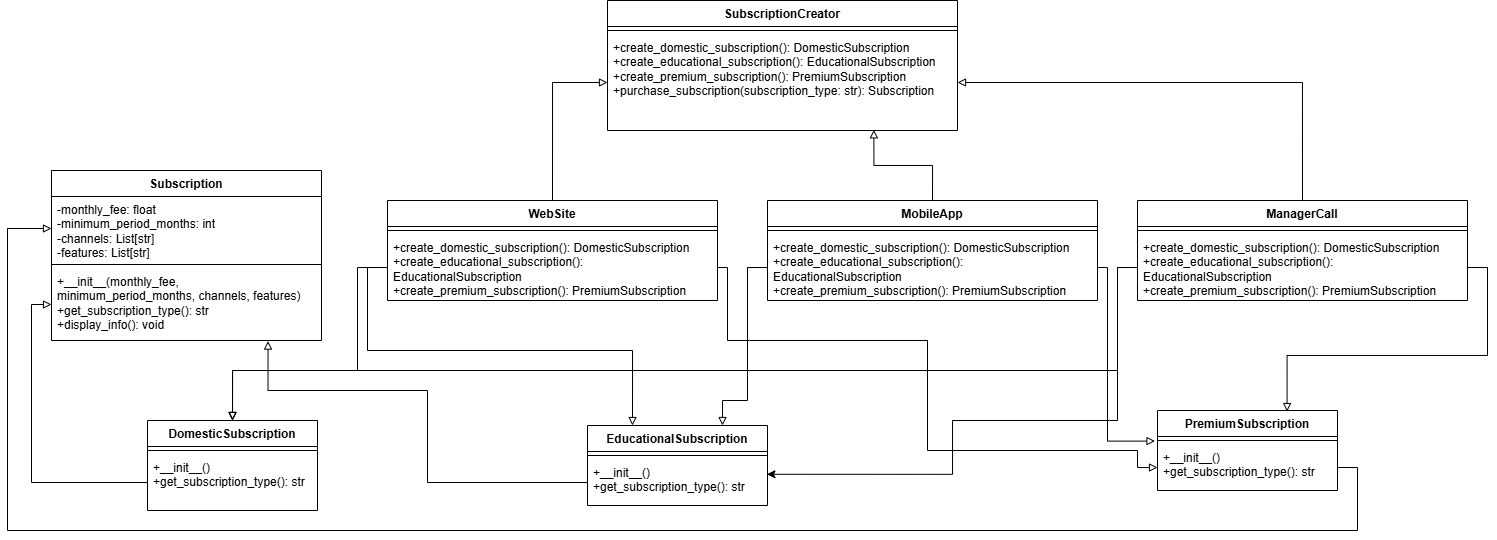

The diagram above was exported from draw.io. Its source (the exported page's mxGraphModel, read from the mxfile embedded in the PNG):
<mxGraphModel dx="1240" dy="1852" grid="1" gridSize="10" guides="1" tooltips="1" connect="1" arrows="1" fold="1" page="1" pageScale="1" pageWidth="827" pageHeight="1169" math="0" shadow="0">
  <root>
    <mxCell id="0" />
    <mxCell id="1" parent="0" />
    <mxCell id="b5cJKOhMKJ527UlvcyGA-7" value="Subscription" style="swimlane;fontStyle=1;align=center;verticalAlign=top;childLayout=stackLayout;horizontal=1;startSize=26;horizontalStack=0;resizeParent=1;resizeParentMax=0;resizeLast=0;collapsible=1;marginBottom=0;whiteSpace=wrap;html=1;" vertex="1" parent="1">
      <mxGeometry x="414" y="-20" width="270" height="170" as="geometry" />
    </mxCell>
    <mxCell id="b5cJKOhMKJ527UlvcyGA-8" value="-monthly_fee: float&lt;div&gt;-minimum_period_months: int&lt;/div&gt;&lt;div&gt;-channels: List[str]&lt;/div&gt;&lt;div&gt;-features: List[str]&lt;/div&gt;" style="text;strokeColor=none;fillColor=none;align=left;verticalAlign=top;spacingLeft=4;spacingRight=4;overflow=hidden;rotatable=0;points=[[0,0.5],[1,0.5]];portConstraint=eastwest;whiteSpace=wrap;html=1;" vertex="1" parent="b5cJKOhMKJ527UlvcyGA-7">
      <mxGeometry y="26" width="270" height="64" as="geometry" />
    </mxCell>
    <mxCell id="b5cJKOhMKJ527UlvcyGA-9" value="" style="line;strokeWidth=1;fillColor=none;align=left;verticalAlign=middle;spacingTop=-1;spacingLeft=3;spacingRight=3;rotatable=0;labelPosition=right;points=[];portConstraint=eastwest;strokeColor=inherit;" vertex="1" parent="b5cJKOhMKJ527UlvcyGA-7">
      <mxGeometry y="90" width="270" height="8" as="geometry" />
    </mxCell>
    <mxCell id="b5cJKOhMKJ527UlvcyGA-10" value="+__init__(monthly_fee, minimum_period_months, channels, features)&lt;div&gt;+get_subscription_type(): str&lt;/div&gt;&lt;div&gt;+display_info(): void&lt;/div&gt;" style="text;strokeColor=none;fillColor=none;align=left;verticalAlign=top;spacingLeft=4;spacingRight=4;overflow=hidden;rotatable=0;points=[[0,0.5],[1,0.5]];portConstraint=eastwest;whiteSpace=wrap;html=1;" vertex="1" parent="b5cJKOhMKJ527UlvcyGA-7">
      <mxGeometry y="98" width="270" height="72" as="geometry" />
    </mxCell>
    <mxCell id="b5cJKOhMKJ527UlvcyGA-11" value="DomesticSubscription" style="swimlane;fontStyle=1;align=center;verticalAlign=top;childLayout=stackLayout;horizontal=1;startSize=26;horizontalStack=0;resizeParent=1;resizeParentMax=0;resizeLast=0;collapsible=1;marginBottom=0;whiteSpace=wrap;html=1;" vertex="1" parent="1">
      <mxGeometry x="510" y="230" width="170" height="90" as="geometry" />
    </mxCell>
    <mxCell id="b5cJKOhMKJ527UlvcyGA-13" value="" style="line;strokeWidth=1;fillColor=none;align=left;verticalAlign=middle;spacingTop=-1;spacingLeft=3;spacingRight=3;rotatable=0;labelPosition=right;points=[];portConstraint=eastwest;strokeColor=inherit;" vertex="1" parent="b5cJKOhMKJ527UlvcyGA-11">
      <mxGeometry y="26" width="170" height="8" as="geometry" />
    </mxCell>
    <mxCell id="b5cJKOhMKJ527UlvcyGA-14" value="+__init__()&lt;br&gt;+get_subscription_type(): str" style="text;strokeColor=none;fillColor=none;align=left;verticalAlign=top;spacingLeft=4;spacingRight=4;overflow=hidden;rotatable=0;points=[[0,0.5],[1,0.5]];portConstraint=eastwest;whiteSpace=wrap;html=1;" vertex="1" parent="b5cJKOhMKJ527UlvcyGA-11">
      <mxGeometry y="34" width="170" height="56" as="geometry" />
    </mxCell>
    <mxCell id="b5cJKOhMKJ527UlvcyGA-49" style="edgeStyle=orthogonalEdgeStyle;rounded=0;orthogonalLoop=1;jettySize=auto;html=1;exitX=0.5;exitY=0;exitDx=0;exitDy=0;entryX=0;entryY=0.5;entryDx=0;entryDy=0;endArrow=block;endFill=0;" edge="1" parent="1" source="b5cJKOhMKJ527UlvcyGA-18" target="b5cJKOhMKJ527UlvcyGA-36">
      <mxGeometry relative="1" as="geometry" />
    </mxCell>
    <mxCell id="b5cJKOhMKJ527UlvcyGA-18" value="WebSite" style="swimlane;fontStyle=1;align=center;verticalAlign=top;childLayout=stackLayout;horizontal=1;startSize=26;horizontalStack=0;resizeParent=1;resizeParentMax=0;resizeLast=0;collapsible=1;marginBottom=0;whiteSpace=wrap;html=1;" vertex="1" parent="1">
      <mxGeometry x="750" y="10" width="330" height="100" as="geometry" />
    </mxCell>
    <mxCell id="b5cJKOhMKJ527UlvcyGA-19" value="" style="line;strokeWidth=1;fillColor=none;align=left;verticalAlign=middle;spacingTop=-1;spacingLeft=3;spacingRight=3;rotatable=0;labelPosition=right;points=[];portConstraint=eastwest;strokeColor=inherit;" vertex="1" parent="b5cJKOhMKJ527UlvcyGA-18">
      <mxGeometry y="26" width="330" height="8" as="geometry" />
    </mxCell>
    <mxCell id="b5cJKOhMKJ527UlvcyGA-20" value="+create_domestic_subscription(): DomesticSubscription&lt;div&gt;+create_educational_subscription(): EducationalSubscription&lt;/div&gt;&lt;div&gt;+create_premium_subscription(): PremiumSubscription&lt;/div&gt;" style="text;strokeColor=none;fillColor=none;align=left;verticalAlign=top;spacingLeft=4;spacingRight=4;overflow=hidden;rotatable=0;points=[[0,0.5],[1,0.5]];portConstraint=eastwest;whiteSpace=wrap;html=1;" vertex="1" parent="b5cJKOhMKJ527UlvcyGA-18">
      <mxGeometry y="34" width="330" height="66" as="geometry" />
    </mxCell>
    <mxCell id="b5cJKOhMKJ527UlvcyGA-21" value="EducationalSubscription" style="swimlane;fontStyle=1;align=center;verticalAlign=top;childLayout=stackLayout;horizontal=1;startSize=26;horizontalStack=0;resizeParent=1;resizeParentMax=0;resizeLast=0;collapsible=1;marginBottom=0;whiteSpace=wrap;html=1;" vertex="1" parent="1">
      <mxGeometry x="950" y="235" width="180" height="80" as="geometry" />
    </mxCell>
    <mxCell id="b5cJKOhMKJ527UlvcyGA-23" value="" style="line;strokeWidth=1;fillColor=none;align=left;verticalAlign=middle;spacingTop=-1;spacingLeft=3;spacingRight=3;rotatable=0;labelPosition=right;points=[];portConstraint=eastwest;strokeColor=inherit;" vertex="1" parent="b5cJKOhMKJ527UlvcyGA-21">
      <mxGeometry y="26" width="180" height="8" as="geometry" />
    </mxCell>
    <mxCell id="b5cJKOhMKJ527UlvcyGA-24" value="+__init__()&lt;div&gt;+get_subscription_type(): str&lt;/div&gt;" style="text;strokeColor=none;fillColor=none;align=left;verticalAlign=top;spacingLeft=4;spacingRight=4;overflow=hidden;rotatable=0;points=[[0,0.5],[1,0.5]];portConstraint=eastwest;whiteSpace=wrap;html=1;" vertex="1" parent="b5cJKOhMKJ527UlvcyGA-21">
      <mxGeometry y="34" width="180" height="46" as="geometry" />
    </mxCell>
    <mxCell id="b5cJKOhMKJ527UlvcyGA-51" style="edgeStyle=orthogonalEdgeStyle;rounded=0;orthogonalLoop=1;jettySize=auto;html=1;exitX=0.5;exitY=0;exitDx=0;exitDy=0;entryX=1;entryY=0.5;entryDx=0;entryDy=0;endArrow=block;endFill=0;" edge="1" parent="1" source="b5cJKOhMKJ527UlvcyGA-28" target="b5cJKOhMKJ527UlvcyGA-36">
      <mxGeometry relative="1" as="geometry" />
    </mxCell>
    <mxCell id="b5cJKOhMKJ527UlvcyGA-28" value="ManagerCall" style="swimlane;fontStyle=1;align=center;verticalAlign=top;childLayout=stackLayout;horizontal=1;startSize=26;horizontalStack=0;resizeParent=1;resizeParentMax=0;resizeLast=0;collapsible=1;marginBottom=0;whiteSpace=wrap;html=1;" vertex="1" parent="1">
      <mxGeometry x="1500" y="10" width="330" height="100" as="geometry" />
    </mxCell>
    <mxCell id="b5cJKOhMKJ527UlvcyGA-29" value="" style="line;strokeWidth=1;fillColor=none;align=left;verticalAlign=middle;spacingTop=-1;spacingLeft=3;spacingRight=3;rotatable=0;labelPosition=right;points=[];portConstraint=eastwest;strokeColor=inherit;" vertex="1" parent="b5cJKOhMKJ527UlvcyGA-28">
      <mxGeometry y="26" width="330" height="8" as="geometry" />
    </mxCell>
    <mxCell id="b5cJKOhMKJ527UlvcyGA-30" value="+create_domestic_subscription(): DomesticSubscription&lt;div&gt;+create_educational_subscription(): EducationalSubscription&lt;/div&gt;&lt;div&gt;+create_premium_subscription(): PremiumSubscription&lt;/div&gt;" style="text;strokeColor=none;fillColor=none;align=left;verticalAlign=top;spacingLeft=4;spacingRight=4;overflow=hidden;rotatable=0;points=[[0,0.5],[1,0.5]];portConstraint=eastwest;whiteSpace=wrap;html=1;" vertex="1" parent="b5cJKOhMKJ527UlvcyGA-28">
      <mxGeometry y="34" width="330" height="66" as="geometry" />
    </mxCell>
    <mxCell id="b5cJKOhMKJ527UlvcyGA-31" value="PremiumSubscription" style="swimlane;fontStyle=1;align=center;verticalAlign=top;childLayout=stackLayout;horizontal=1;startSize=26;horizontalStack=0;resizeParent=1;resizeParentMax=0;resizeLast=0;collapsible=1;marginBottom=0;whiteSpace=wrap;html=1;" vertex="1" parent="1">
      <mxGeometry x="1520" y="220" width="180" height="80" as="geometry" />
    </mxCell>
    <mxCell id="b5cJKOhMKJ527UlvcyGA-32" value="" style="line;strokeWidth=1;fillColor=none;align=left;verticalAlign=middle;spacingTop=-1;spacingLeft=3;spacingRight=3;rotatable=0;labelPosition=right;points=[];portConstraint=eastwest;strokeColor=inherit;" vertex="1" parent="b5cJKOhMKJ527UlvcyGA-31">
      <mxGeometry y="26" width="180" height="8" as="geometry" />
    </mxCell>
    <mxCell id="b5cJKOhMKJ527UlvcyGA-33" value="+__init__()&lt;div&gt;+get_subscription_type(): str&lt;/div&gt;" style="text;strokeColor=none;fillColor=none;align=left;verticalAlign=top;spacingLeft=4;spacingRight=4;overflow=hidden;rotatable=0;points=[[0,0.5],[1,0.5]];portConstraint=eastwest;whiteSpace=wrap;html=1;" vertex="1" parent="b5cJKOhMKJ527UlvcyGA-31">
      <mxGeometry y="34" width="180" height="46" as="geometry" />
    </mxCell>
    <mxCell id="b5cJKOhMKJ527UlvcyGA-34" value="SubscriptionCreator" style="swimlane;fontStyle=1;align=center;verticalAlign=top;childLayout=stackLayout;horizontal=1;startSize=26;horizontalStack=0;resizeParent=1;resizeParentMax=0;resizeLast=0;collapsible=1;marginBottom=0;whiteSpace=wrap;html=1;" vertex="1" parent="1">
      <mxGeometry x="970" y="-190" width="350" height="130" as="geometry" />
    </mxCell>
    <mxCell id="b5cJKOhMKJ527UlvcyGA-35" value="" style="line;strokeWidth=1;fillColor=none;align=left;verticalAlign=middle;spacingTop=-1;spacingLeft=3;spacingRight=3;rotatable=0;labelPosition=right;points=[];portConstraint=eastwest;strokeColor=inherit;" vertex="1" parent="b5cJKOhMKJ527UlvcyGA-34">
      <mxGeometry y="26" width="350" height="8" as="geometry" />
    </mxCell>
    <mxCell id="b5cJKOhMKJ527UlvcyGA-36" value="+create_domestic_subscription(): DomesticSubscription&lt;div&gt;+create_educational_subscription(): EducationalSubscription&lt;/div&gt;&lt;div&gt;+create_premium_subscription(): PremiumSubscription&lt;br&gt;+purchase_subscription(subscription_type: str): Subscription&lt;/div&gt;" style="text;strokeColor=none;fillColor=none;align=left;verticalAlign=top;spacingLeft=4;spacingRight=4;overflow=hidden;rotatable=0;points=[[0,0.5],[1,0.5]];portConstraint=eastwest;whiteSpace=wrap;html=1;" vertex="1" parent="b5cJKOhMKJ527UlvcyGA-34">
      <mxGeometry y="34" width="350" height="96" as="geometry" />
    </mxCell>
    <mxCell id="b5cJKOhMKJ527UlvcyGA-37" value="MobileApp" style="swimlane;fontStyle=1;align=center;verticalAlign=top;childLayout=stackLayout;horizontal=1;startSize=26;horizontalStack=0;resizeParent=1;resizeParentMax=0;resizeLast=0;collapsible=1;marginBottom=0;whiteSpace=wrap;html=1;" vertex="1" parent="1">
      <mxGeometry x="1130" y="10" width="330" height="100" as="geometry" />
    </mxCell>
    <mxCell id="b5cJKOhMKJ527UlvcyGA-38" value="" style="line;strokeWidth=1;fillColor=none;align=left;verticalAlign=middle;spacingTop=-1;spacingLeft=3;spacingRight=3;rotatable=0;labelPosition=right;points=[];portConstraint=eastwest;strokeColor=inherit;" vertex="1" parent="b5cJKOhMKJ527UlvcyGA-37">
      <mxGeometry y="26" width="330" height="8" as="geometry" />
    </mxCell>
    <mxCell id="b5cJKOhMKJ527UlvcyGA-39" value="+create_domestic_subscription(): DomesticSubscription&lt;div&gt;+create_educational_subscription(): EducationalSubscription&lt;/div&gt;&lt;div&gt;+create_premium_subscription(): PremiumSubscription&lt;/div&gt;" style="text;strokeColor=none;fillColor=none;align=left;verticalAlign=top;spacingLeft=4;spacingRight=4;overflow=hidden;rotatable=0;points=[[0,0.5],[1,0.5]];portConstraint=eastwest;whiteSpace=wrap;html=1;" vertex="1" parent="b5cJKOhMKJ527UlvcyGA-37">
      <mxGeometry y="34" width="330" height="66" as="geometry" />
    </mxCell>
    <mxCell id="b5cJKOhMKJ527UlvcyGA-40" style="edgeStyle=orthogonalEdgeStyle;rounded=0;orthogonalLoop=1;jettySize=auto;html=1;exitX=0;exitY=0.5;exitDx=0;exitDy=0;entryX=0.5;entryY=0;entryDx=0;entryDy=0;endArrow=block;endFill=0;" edge="1" parent="1" source="b5cJKOhMKJ527UlvcyGA-20" target="b5cJKOhMKJ527UlvcyGA-11">
      <mxGeometry relative="1" as="geometry">
        <Array as="points">
          <mxPoint x="720" y="77" />
          <mxPoint x="720" y="180" />
          <mxPoint x="595" y="180" />
        </Array>
      </mxGeometry>
    </mxCell>
    <mxCell id="b5cJKOhMKJ527UlvcyGA-41" style="edgeStyle=orthogonalEdgeStyle;rounded=0;orthogonalLoop=1;jettySize=auto;html=1;exitX=0;exitY=0.5;exitDx=0;exitDy=0;entryX=0.5;entryY=0;entryDx=0;entryDy=0;endArrow=block;endFill=0;" edge="1" parent="1" source="b5cJKOhMKJ527UlvcyGA-39" target="b5cJKOhMKJ527UlvcyGA-11">
      <mxGeometry relative="1" as="geometry">
        <Array as="points">
          <mxPoint x="1110" y="77" />
          <mxPoint x="1110" y="180" />
          <mxPoint x="595" y="180" />
        </Array>
      </mxGeometry>
    </mxCell>
    <mxCell id="b5cJKOhMKJ527UlvcyGA-42" style="edgeStyle=orthogonalEdgeStyle;rounded=0;orthogonalLoop=1;jettySize=auto;html=1;exitX=0;exitY=0.5;exitDx=0;exitDy=0;entryX=0.5;entryY=0;entryDx=0;entryDy=0;endArrow=block;endFill=0;" edge="1" parent="1" source="b5cJKOhMKJ527UlvcyGA-30" target="b5cJKOhMKJ527UlvcyGA-11">
      <mxGeometry relative="1" as="geometry">
        <Array as="points">
          <mxPoint x="1480" y="77" />
          <mxPoint x="1480" y="180" />
          <mxPoint x="595" y="180" />
        </Array>
      </mxGeometry>
    </mxCell>
    <mxCell id="b5cJKOhMKJ527UlvcyGA-43" style="edgeStyle=orthogonalEdgeStyle;rounded=0;orthogonalLoop=1;jettySize=auto;html=1;exitX=0;exitY=0.5;exitDx=0;exitDy=0;entryX=0;entryY=0.5;entryDx=0;entryDy=0;endArrow=block;endFill=0;" edge="1" parent="1" source="b5cJKOhMKJ527UlvcyGA-14" target="b5cJKOhMKJ527UlvcyGA-10">
      <mxGeometry relative="1" as="geometry" />
    </mxCell>
    <mxCell id="b5cJKOhMKJ527UlvcyGA-44" style="edgeStyle=orthogonalEdgeStyle;rounded=0;orthogonalLoop=1;jettySize=auto;html=1;exitX=0;exitY=0.5;exitDx=0;exitDy=0;entryX=0.997;entryY=0.321;entryDx=0;entryDy=0;entryPerimeter=0;" edge="1" parent="1" source="b5cJKOhMKJ527UlvcyGA-30" target="b5cJKOhMKJ527UlvcyGA-24">
      <mxGeometry relative="1" as="geometry">
        <Array as="points">
          <mxPoint x="1480" y="77" />
          <mxPoint x="1480" y="230" />
          <mxPoint x="1315" y="230" />
          <mxPoint x="1315" y="284" />
        </Array>
      </mxGeometry>
    </mxCell>
    <mxCell id="b5cJKOhMKJ527UlvcyGA-46" style="edgeStyle=orthogonalEdgeStyle;rounded=0;orthogonalLoop=1;jettySize=auto;html=1;exitX=0;exitY=0.5;exitDx=0;exitDy=0;entryX=0.75;entryY=0;entryDx=0;entryDy=0;endArrow=block;endFill=0;" edge="1" parent="1" source="b5cJKOhMKJ527UlvcyGA-39" target="b5cJKOhMKJ527UlvcyGA-21">
      <mxGeometry relative="1" as="geometry">
        <Array as="points">
          <mxPoint x="1110" y="77" />
          <mxPoint x="1110" y="210" />
          <mxPoint x="1085" y="210" />
        </Array>
      </mxGeometry>
    </mxCell>
    <mxCell id="b5cJKOhMKJ527UlvcyGA-47" style="edgeStyle=orthogonalEdgeStyle;rounded=0;orthogonalLoop=1;jettySize=auto;html=1;exitX=0;exitY=0.5;exitDx=0;exitDy=0;entryX=0.25;entryY=0;entryDx=0;entryDy=0;endArrow=block;endFill=0;" edge="1" parent="1" source="b5cJKOhMKJ527UlvcyGA-20" target="b5cJKOhMKJ527UlvcyGA-21">
      <mxGeometry relative="1" as="geometry">
        <Array as="points">
          <mxPoint x="730" y="77" />
          <mxPoint x="730" y="160" />
          <mxPoint x="995" y="160" />
        </Array>
      </mxGeometry>
    </mxCell>
    <mxCell id="b5cJKOhMKJ527UlvcyGA-48" style="edgeStyle=orthogonalEdgeStyle;rounded=0;orthogonalLoop=1;jettySize=auto;html=1;exitX=0;exitY=0.5;exitDx=0;exitDy=0;entryX=0.802;entryY=1.008;entryDx=0;entryDy=0;entryPerimeter=0;endArrow=block;endFill=0;" edge="1" parent="1" source="b5cJKOhMKJ527UlvcyGA-24" target="b5cJKOhMKJ527UlvcyGA-10">
      <mxGeometry relative="1" as="geometry">
        <Array as="points">
          <mxPoint x="790" y="292" />
          <mxPoint x="790" y="200" />
          <mxPoint x="631" y="200" />
        </Array>
      </mxGeometry>
    </mxCell>
    <mxCell id="b5cJKOhMKJ527UlvcyGA-50" style="edgeStyle=orthogonalEdgeStyle;rounded=0;orthogonalLoop=1;jettySize=auto;html=1;exitX=0.5;exitY=0;exitDx=0;exitDy=0;entryX=0.761;entryY=0.993;entryDx=0;entryDy=0;entryPerimeter=0;endArrow=block;endFill=0;" edge="1" parent="1" source="b5cJKOhMKJ527UlvcyGA-37" target="b5cJKOhMKJ527UlvcyGA-36">
      <mxGeometry relative="1" as="geometry" />
    </mxCell>
    <mxCell id="b5cJKOhMKJ527UlvcyGA-52" style="edgeStyle=orthogonalEdgeStyle;rounded=0;orthogonalLoop=1;jettySize=auto;html=1;exitX=1;exitY=0.5;exitDx=0;exitDy=0;entryX=0;entryY=0.5;entryDx=0;entryDy=0;endArrow=block;endFill=0;" edge="1" parent="1" source="b5cJKOhMKJ527UlvcyGA-20" target="b5cJKOhMKJ527UlvcyGA-33">
      <mxGeometry relative="1" as="geometry">
        <Array as="points">
          <mxPoint x="1090" y="77" />
          <mxPoint x="1090" y="150" />
          <mxPoint x="1290" y="150" />
          <mxPoint x="1290" y="260" />
          <mxPoint x="1500" y="260" />
          <mxPoint x="1500" y="277" />
        </Array>
      </mxGeometry>
    </mxCell>
    <mxCell id="b5cJKOhMKJ527UlvcyGA-53" style="edgeStyle=orthogonalEdgeStyle;rounded=0;orthogonalLoop=1;jettySize=auto;html=1;exitX=1;exitY=0.5;exitDx=0;exitDy=0;entryX=-0.014;entryY=-0.074;entryDx=0;entryDy=0;entryPerimeter=0;endArrow=block;endFill=0;" edge="1" parent="1" source="b5cJKOhMKJ527UlvcyGA-39" target="b5cJKOhMKJ527UlvcyGA-33">
      <mxGeometry relative="1" as="geometry">
        <Array as="points">
          <mxPoint x="1470" y="77" />
          <mxPoint x="1470" y="251" />
        </Array>
      </mxGeometry>
    </mxCell>
    <mxCell id="b5cJKOhMKJ527UlvcyGA-54" style="edgeStyle=orthogonalEdgeStyle;rounded=0;orthogonalLoop=1;jettySize=auto;html=1;exitX=1;exitY=0.5;exitDx=0;exitDy=0;entryX=0.72;entryY=0.013;entryDx=0;entryDy=0;entryPerimeter=0;endArrow=block;endFill=0;" edge="1" parent="1" source="b5cJKOhMKJ527UlvcyGA-30" target="b5cJKOhMKJ527UlvcyGA-31">
      <mxGeometry relative="1" as="geometry" />
    </mxCell>
    <mxCell id="b5cJKOhMKJ527UlvcyGA-55" style="edgeStyle=orthogonalEdgeStyle;rounded=0;orthogonalLoop=1;jettySize=auto;html=1;exitX=1;exitY=0.5;exitDx=0;exitDy=0;entryX=0;entryY=0.5;entryDx=0;entryDy=0;endArrow=block;endFill=0;" edge="1" parent="1" source="b5cJKOhMKJ527UlvcyGA-33" target="b5cJKOhMKJ527UlvcyGA-8">
      <mxGeometry relative="1" as="geometry">
        <Array as="points">
          <mxPoint x="1720" y="277" />
          <mxPoint x="1720" y="340" />
          <mxPoint x="370" y="340" />
          <mxPoint x="370" y="38" />
        </Array>
      </mxGeometry>
    </mxCell>
  </root>
</mxGraphModel>